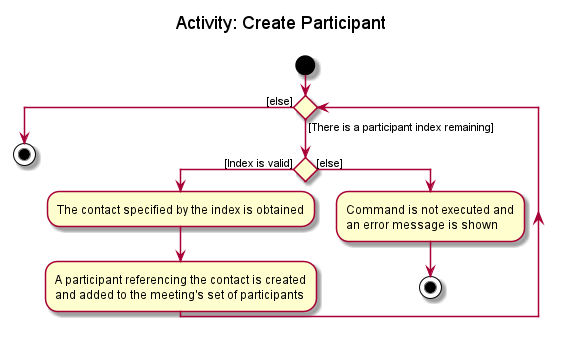

The diagram above was rendered by PlantUML. Its source (embedded in the PNG):
@startuml
title Activity: Create Participant\n
start


'Since the beta syntax does not support placing the condition outside the
'diamond we place it as the true branch instead.


    while () is ([There is a participant index remaining])
    if () then ([Index is valid])

    :The contact specified by the index is obtained;
    :A participant referencing the contact is created
    and added to the meeting's set of participants;
    else ([else])
    :Command is not executed and
    an error message is shown ;
    stop
    endif
    endwhile ([else])
    stop
stop

@enduml